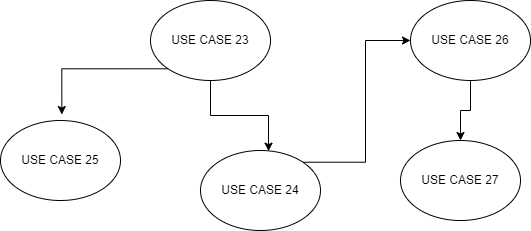

The diagram above was exported from draw.io. Its source (the exported page's mxGraphModel, read from the mxfile embedded in the PNG):
<mxGraphModel dx="794" dy="432" grid="1" gridSize="10" guides="1" tooltips="1" connect="1" arrows="1" fold="1" page="1" pageScale="1" pageWidth="827" pageHeight="1169" math="0" shadow="0">
  <root>
    <mxCell id="0" />
    <mxCell id="1" parent="0" />
    <mxCell id="T0UDSDWsj33H_eJTzJVy-1" value="USE CASE 23" style="ellipse;whiteSpace=wrap;html=1;" vertex="1" parent="1">
      <mxGeometry x="350" y="190" width="120" height="80" as="geometry" />
    </mxCell>
    <mxCell id="T0UDSDWsj33H_eJTzJVy-2" value="USE CASE 25" style="ellipse;whiteSpace=wrap;html=1;" vertex="1" parent="1">
      <mxGeometry x="200" y="310" width="120" height="80" as="geometry" />
    </mxCell>
    <mxCell id="T0UDSDWsj33H_eJTzJVy-9" style="edgeStyle=orthogonalEdgeStyle;rounded=0;orthogonalLoop=1;jettySize=auto;html=1;exitX=1;exitY=0;exitDx=0;exitDy=0;entryX=0;entryY=0.5;entryDx=0;entryDy=0;" edge="1" parent="1" source="T0UDSDWsj33H_eJTzJVy-3" target="T0UDSDWsj33H_eJTzJVy-4">
      <mxGeometry relative="1" as="geometry" />
    </mxCell>
    <mxCell id="T0UDSDWsj33H_eJTzJVy-3" value="USE CASE 24" style="ellipse;whiteSpace=wrap;html=1;" vertex="1" parent="1">
      <mxGeometry x="400" y="340" width="120" height="80" as="geometry" />
    </mxCell>
    <mxCell id="T0UDSDWsj33H_eJTzJVy-10" style="edgeStyle=orthogonalEdgeStyle;rounded=0;orthogonalLoop=1;jettySize=auto;html=1;exitX=0.5;exitY=1;exitDx=0;exitDy=0;entryX=0.5;entryY=0;entryDx=0;entryDy=0;" edge="1" parent="1" source="T0UDSDWsj33H_eJTzJVy-4" target="T0UDSDWsj33H_eJTzJVy-5">
      <mxGeometry relative="1" as="geometry" />
    </mxCell>
    <mxCell id="T0UDSDWsj33H_eJTzJVy-4" value="USE CASE 26" style="ellipse;whiteSpace=wrap;html=1;" vertex="1" parent="1">
      <mxGeometry x="610" y="190" width="120" height="80" as="geometry" />
    </mxCell>
    <mxCell id="T0UDSDWsj33H_eJTzJVy-5" value="USE CASE 27" style="ellipse;whiteSpace=wrap;html=1;" vertex="1" parent="1">
      <mxGeometry x="600" y="330" width="120" height="80" as="geometry" />
    </mxCell>
    <mxCell id="T0UDSDWsj33H_eJTzJVy-7" style="edgeStyle=orthogonalEdgeStyle;rounded=0;orthogonalLoop=1;jettySize=auto;html=1;exitX=0;exitY=1;exitDx=0;exitDy=0;entryX=0.511;entryY=-0.075;entryDx=0;entryDy=0;entryPerimeter=0;" edge="1" parent="1" source="T0UDSDWsj33H_eJTzJVy-1" target="T0UDSDWsj33H_eJTzJVy-2">
      <mxGeometry relative="1" as="geometry" />
    </mxCell>
    <mxCell id="T0UDSDWsj33H_eJTzJVy-8" style="edgeStyle=orthogonalEdgeStyle;rounded=0;orthogonalLoop=1;jettySize=auto;html=1;exitX=0.5;exitY=1;exitDx=0;exitDy=0;entryX=0.567;entryY=0.008;entryDx=0;entryDy=0;entryPerimeter=0;" edge="1" parent="1" source="T0UDSDWsj33H_eJTzJVy-1" target="T0UDSDWsj33H_eJTzJVy-3">
      <mxGeometry relative="1" as="geometry" />
    </mxCell>
  </root>
</mxGraphModel>